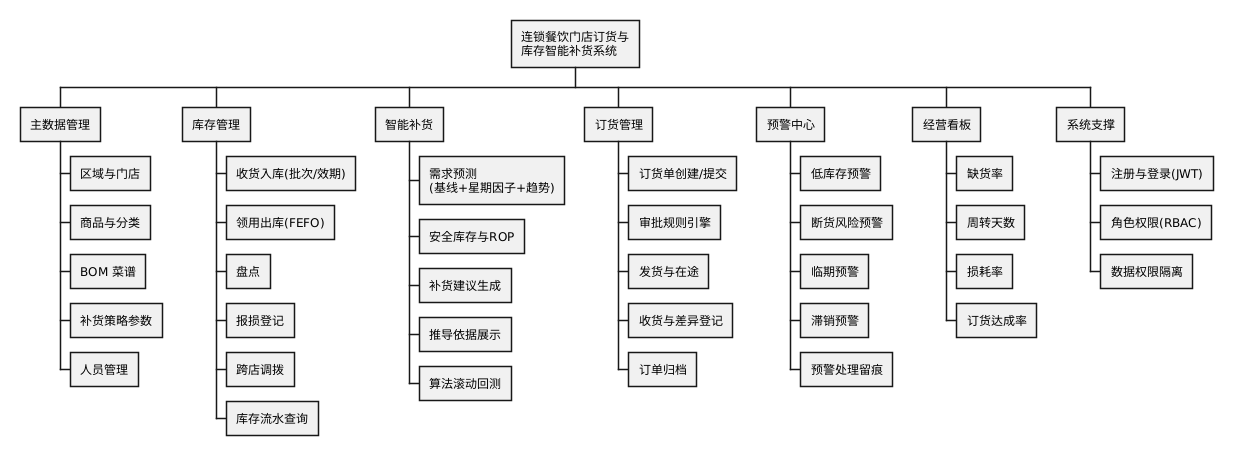

The diagram above was rendered by PlantUML. Its source (embedded in the PNG):
@startwbs
skinparam backgroundColor #FFFFFF
* 连锁餐饮门店订货与\n库存智能补货系统
** 主数据管理
*** 区域与门店
*** 商品与分类
*** BOM 菜谱
*** 补货策略参数
*** 人员管理
** 库存管理
*** 收货入库(批次/效期)
*** 领用出库(FEFO)
*** 盘点
*** 报损登记
*** 跨店调拨
*** 库存流水查询
** 智能补货
*** 需求预测\n(基线+星期因子+趋势)
*** 安全库存与ROP
*** 补货建议生成
*** 推导依据展示
*** 算法滚动回测
** 订货管理
*** 订货单创建/提交
*** 审批规则引擎
*** 发货与在途
*** 收货与差异登记
*** 订单归档
** 预警中心
*** 低库存预警
*** 断货风险预警
*** 临期预警
*** 滞销预警
*** 预警处理留痕
** 经营看板
*** 缺货率
*** 周转天数
*** 损耗率
*** 订货达成率
** 系统支撑
*** 注册与登录(JWT)
*** 角色权限(RBAC)
*** 数据权限隔离
@endwbs